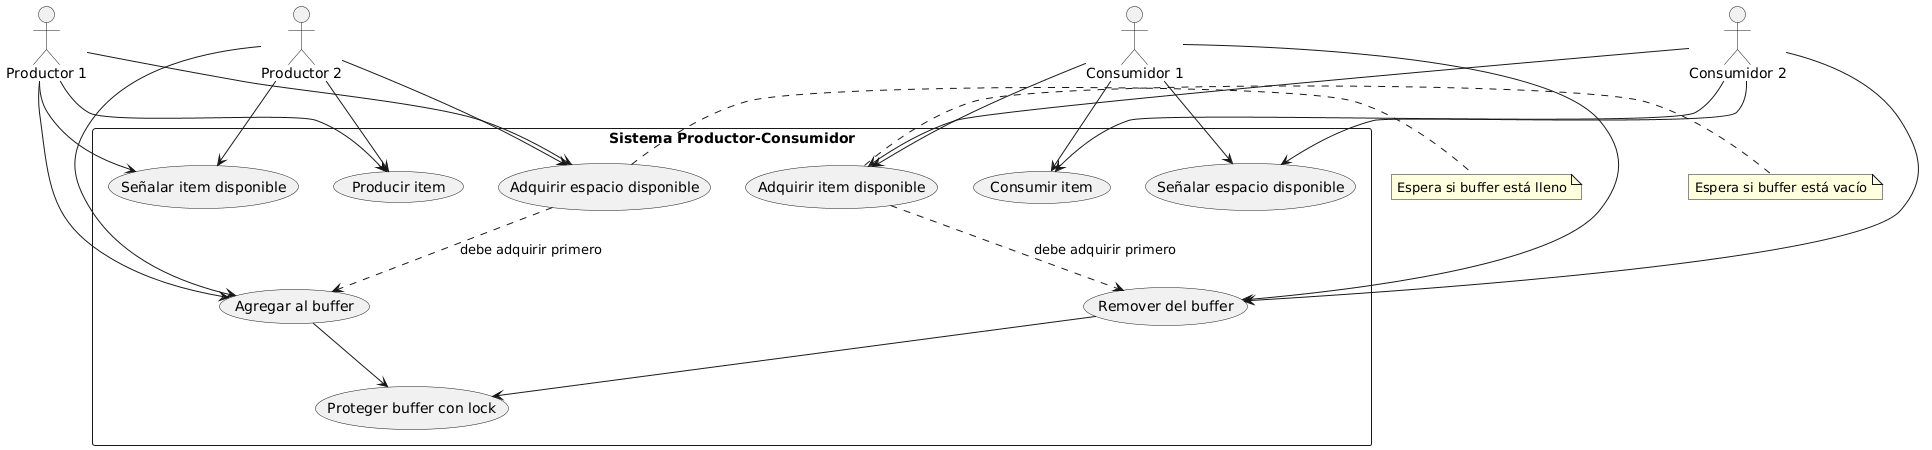

The diagram above was rendered by PlantUML. Its source (embedded in the PNG):
@startuml
actor "Productor 1" as P1
actor "Productor 2" as P2
actor "Consumidor 1" as C1
actor "Consumidor 2" as C2

rectangle "Sistema Productor-Consumidor" {
    usecase "Producir item" as UC1
    usecase "Adquirir espacio disponible" as UC2
    usecase "Agregar al buffer" as UC3
    usecase "Señalar item disponible" as UC4
    usecase "Adquirir item disponible" as UC5
    usecase "Remover del buffer" as UC6
    usecase "Consumir item" as UC7
    usecase "Señalar espacio disponible" as UC8
    usecase "Proteger buffer con lock" as UC9
}

P1 --> UC1
P1 --> UC2
P1 --> UC3
P1 --> UC4
P2 --> UC1
P2 --> UC2
P2 --> UC3
P2 --> UC4

C1 --> UC5
C1 --> UC6
C1 --> UC7
C1 --> UC8
C2 --> UC5
C2 --> UC6
C2 --> UC7
C2 --> UC8

UC3 --> UC9
UC6 --> UC9

UC2 ..> UC3 : "debe adquirir primero"
UC5 ..> UC6 : "debe adquirir primero"

note right of UC2
    Espera si buffer está lleno
end note

note right of UC5
    Espera si buffer está vacío
end note
@enduml